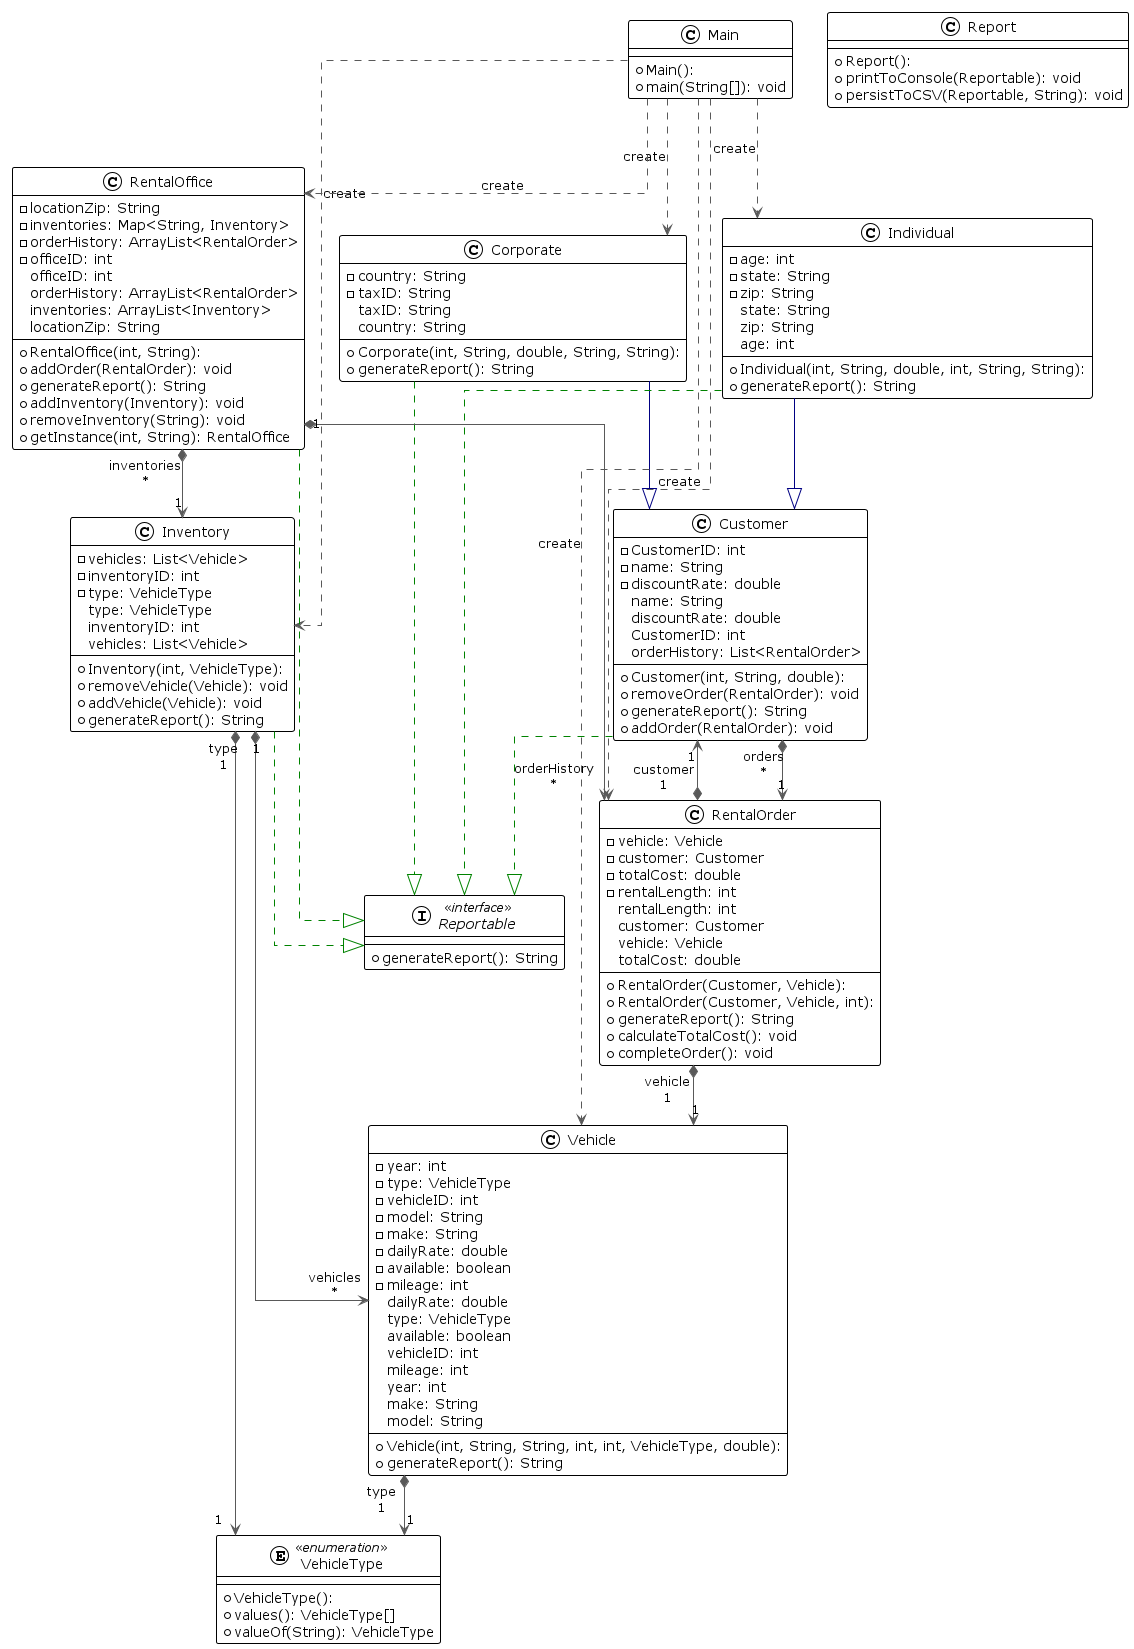

The diagram above was rendered by PlantUML. Its source (embedded in the PNG):
@startuml

!theme plain
top to bottom direction
skinparam linetype ortho

class Corporate {
  + Corporate(int, String, double, String, String): 
  - country: String
  - taxID: String
  + generateReport(): String
   taxID: String
   country: String
}
class Customer {
  + Customer(int, String, double): 
  - CustomerID: int
  - name: String
  - discountRate: double
  + removeOrder(RentalOrder): void
  + generateReport(): String
  + addOrder(RentalOrder): void
   name: String
   discountRate: double
   CustomerID: int
   orderHistory: List<RentalOrder>
}
class Individual {
  + Individual(int, String, double, int, String, String): 
  - age: int
  - state: String
  - zip: String
  + generateReport(): String
   state: String
   zip: String
   age: int
}
class Inventory {
  + Inventory(int, VehicleType): 
  - vehicles: List<Vehicle>
  - inventoryID: int
  - type: VehicleType
  + removeVehicle(Vehicle): void
  + addVehicle(Vehicle): void
  + generateReport(): String
   type: VehicleType
   inventoryID: int
   vehicles: List<Vehicle>
}
class Main {
  + Main(): 
  + main(String[]): void
}
class RentalOffice {
  + RentalOffice(int, String): 
  - locationZip: String
  - inventories: Map<String, Inventory>
  - orderHistory: ArrayList<RentalOrder>
  - officeID: int
  + addOrder(RentalOrder): void
  + generateReport(): String
  + addInventory(Inventory): void
  + removeInventory(String): void
  + getInstance(int, String): RentalOffice
   officeID: int
   orderHistory: ArrayList<RentalOrder>
   inventories: ArrayList<Inventory>
   locationZip: String
}
class RentalOrder {
  + RentalOrder(Customer, Vehicle): 
  + RentalOrder(Customer, Vehicle, int): 
  - vehicle: Vehicle
  - customer: Customer
  - totalCost: double
  - rentalLength: int
  + generateReport(): String
  + calculateTotalCost(): void
  + completeOrder(): void
   rentalLength: int
   customer: Customer
   vehicle: Vehicle
   totalCost: double
}
class Report {
  + Report(): 
  + printToConsole(Reportable): void
  + persistToCSV(Reportable, String): void
}
interface Reportable << interface >> {
  + generateReport(): String
}
class Vehicle {
  + Vehicle(int, String, String, int, int, VehicleType, double): 
  - year: int
  - type: VehicleType
  - vehicleID: int
  - model: String
  - make: String
  - dailyRate: double
  - available: boolean
  - mileage: int
  + generateReport(): String
   dailyRate: double
   type: VehicleType
   available: boolean
   vehicleID: int
   mileage: int
   year: int
   make: String
   model: String
}
enum VehicleType << enumeration >> {
  + VehicleType(): 
  + values(): VehicleType[]
  + valueOf(String): VehicleType
}

Corporate     -[#000082,plain]-^  Customer     
Corporate     -[#008200,dashed]-^  Reportable   
Customer     "1" *-[#595959,plain]-> "orders\n*" RentalOrder  
Customer      -[#008200,dashed]-^  Reportable   
Individual    -[#000082,plain]-^  Customer     
Individual    -[#008200,dashed]-^  Reportable   
Inventory     -[#008200,dashed]-^  Reportable   
Inventory    "1" *-[#595959,plain]-> "vehicles\n*" Vehicle      
Inventory    "1" *-[#595959,plain]-> "type\n1" VehicleType  
Main          -[#595959,dashed]->  Corporate    : "«create»"
Main          -[#595959,dashed]->  Individual   : "«create»"
Main          -[#595959,dashed]->  Inventory    : "«create»"
Main          -[#595959,dashed]->  RentalOffice : "«create»"
Main          -[#595959,dashed]->  RentalOrder  : "«create»"
Main          -[#595959,dashed]->  Vehicle      : "«create»"
RentalOffice "1" *-[#595959,plain]-> "inventories\n*" Inventory    
RentalOffice "1" *-[#595959,plain]-> "orderHistory\n*" RentalOrder  
RentalOffice  -[#008200,dashed]-^  Reportable   
RentalOrder  "1" *-[#595959,plain]-> "customer\n1" Customer     
RentalOrder  "1" *-[#595959,plain]-> "vehicle\n1" Vehicle      
Vehicle      "1" *-[#595959,plain]-> "type\n1" VehicleType  
@enduml